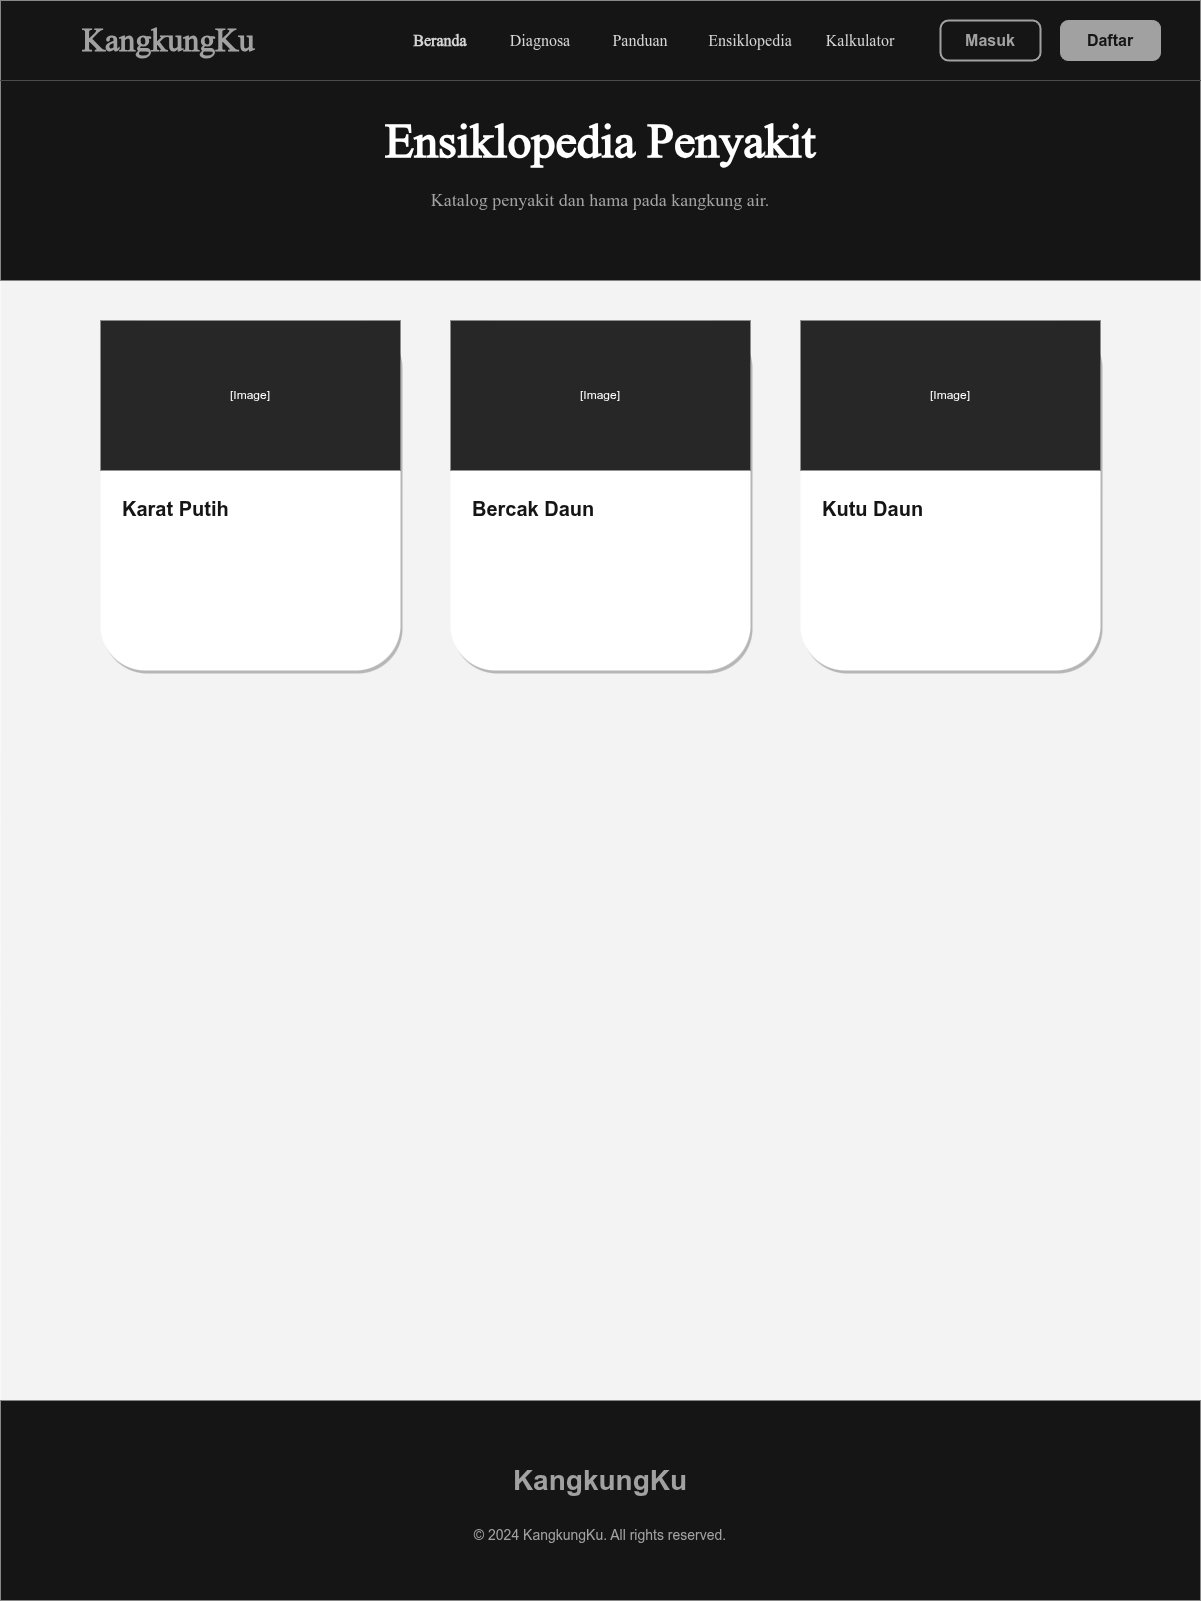

The diagram above was exported from draw.io. Its source (the exported page's mxGraphModel, read from the mxfile embedded in the PNG):
<mxGraphModel dx="1032" dy="797" grid="1" gridSize="10" guides="1" tooltips="1" connect="1" arrows="1" fold="1" page="1" pageScale="1" pageWidth="1200" pageHeight="1600" math="0" shadow="0">
  <root>
    <mxCell id="0" />
    <mxCell id="1" parent="0" />
    <mxCell id="bg" value="" style="rounded=0;whiteSpace=wrap;html=1;fillColor=#F3F3F3;strokeColor=none;" parent="1" vertex="1">
      <mxGeometry width="1200" height="1600" as="geometry" />
    </mxCell>
    <mxCell id="nav_bg" value="" style="rounded=0;whiteSpace=wrap;html=1;fillColor=#151515;strokeColor=none;" parent="1" vertex="1">
      <mxGeometry width="1200" height="80" as="geometry" />
    </mxCell>
    <mxCell id="logo" value="KangkungKu" style="text;html=1;strokeColor=none;fillColor=none;align=left;verticalAlign=middle;whiteSpace=wrap;rounded=0;fontColor=#A1A1A1;fontSize=32;fontStyle=1;fontFamily=Space Grotesk;" parent="1" vertex="1">
      <mxGeometry x="80" y="20" width="200" height="40" as="geometry" />
    </mxCell>
    <mxCell id="nav_item1" value="Beranda" style="text;html=1;strokeColor=none;fillColor=none;align=center;verticalAlign=middle;whiteSpace=wrap;rounded=0;fontColor=#D4D4D4;fontSize=16;fontFamily=Space Grotesk;fontStyle=1;" parent="1" vertex="1">
      <mxGeometry x="400" y="25" width="80" height="30" as="geometry" />
    </mxCell>
    <mxCell id="nav_item2" value="Diagnosa" style="text;html=1;strokeColor=none;fillColor=none;align=center;verticalAlign=middle;whiteSpace=wrap;rounded=0;fontColor=#D4D4D4;fontSize=16;fontFamily=Space Grotesk;" parent="1" vertex="1">
      <mxGeometry x="500" y="25" width="80" height="30" as="geometry" />
    </mxCell>
    <mxCell id="nav_item3" value="Panduan" style="text;html=1;strokeColor=none;fillColor=none;align=center;verticalAlign=middle;whiteSpace=wrap;rounded=0;fontColor=#D4D4D4;fontSize=16;fontFamily=Space Grotesk;" parent="1" vertex="1">
      <mxGeometry x="600" y="25" width="80" height="30" as="geometry" />
    </mxCell>
    <mxCell id="nav_item4" value="Ensiklopedia" style="text;html=1;strokeColor=none;fillColor=none;align=center;verticalAlign=middle;whiteSpace=wrap;rounded=0;fontColor=#D4D4D4;fontSize=16;fontFamily=Space Grotesk;" parent="1" vertex="1">
      <mxGeometry x="700" y="25" width="100" height="30" as="geometry" />
    </mxCell>
    <mxCell id="nav_item5" value="Kalkulator" style="text;html=1;strokeColor=none;fillColor=none;align=center;verticalAlign=middle;whiteSpace=wrap;rounded=0;fontColor=#D4D4D4;fontSize=16;fontFamily=Space Grotesk;" parent="1" vertex="1">
      <mxGeometry x="820" y="25" width="80" height="30" as="geometry" />
    </mxCell>
    <mxCell id="btn_login" value="Masuk" style="rounded=1;whiteSpace=wrap;html=1;fillColor=none;strokeColor=#A1A1A1;strokeWidth=2;fontColor=#A1A1A1;fontStyle=1;fontSize=16;arcSize=20;" parent="1" vertex="1">
      <mxGeometry x="940" y="20" width="100" height="40" as="geometry" />
    </mxCell>
    <mxCell id="btn_register" value="Daftar" style="rounded=1;whiteSpace=wrap;html=1;fillColor=#A1A1A1;strokeColor=#A1A1A1;fontColor=#151515;fontStyle=1;fontSize=16;arcSize=20;" parent="1" vertex="1">
      <mxGeometry x="1060" y="20" width="100" height="40" as="geometry" />
    </mxCell>
    <mxCell id="hero_bg" value="" style="rounded=0;whiteSpace=wrap;html=1;fillColor=#151515;strokeColor=none;" parent="1" vertex="1">
      <mxGeometry y="80" width="1200" height="200" as="geometry" />
    </mxCell>
    <mxCell id="hero_title" value="Ensiklopedia Penyakit" style="text;html=1;strokeColor=none;fillColor=none;align=center;verticalAlign=middle;whiteSpace=wrap;rounded=0;fontColor=#FFFFFF;fontSize=48;fontStyle=1;fontFamily=Space Grotesk;" parent="1" vertex="1">
      <mxGeometry x="100" y="100" width="1000" height="80" as="geometry" />
    </mxCell>
    <mxCell id="hero_sub" value="Katalog penyakit dan hama pada kangkung air." style="text;html=1;strokeColor=none;fillColor=none;align=center;verticalAlign=middle;whiteSpace=wrap;rounded=0;fontColor=#A2A2A2;fontSize=18;fontFamily=Space Grotesk;" parent="1" vertex="1">
      <mxGeometry x="200" y="180" width="800" height="40" as="geometry" />
    </mxCell>
    <mxCell id="enc_card1" value="" style="rounded=1;whiteSpace=wrap;html=1;fillColor=#FFFFFF;strokeColor=none;shadow=1;" parent="1" vertex="1">
      <mxGeometry x="100" y="320" width="300" height="350" as="geometry" />
    </mxCell>
    <mxCell id="enc_img1" value="[Image]" style="rounded=0;whiteSpace=wrap;html=1;fillColor=#272727;strokeColor=none;fontColor=#FFFFFF;" parent="1" vertex="1">
      <mxGeometry x="100" y="320" width="300" height="150" as="geometry" />
    </mxCell>
    <mxCell id="enc_title1" value="Karat Putih" style="text;html=1;strokeColor=none;fillColor=none;align=left;verticalAlign=top;whiteSpace=wrap;rounded=0;fontColor=#151515;fontSize=20;fontStyle=1;" parent="1" vertex="1">
      <mxGeometry x="120" y="490" width="260" height="30" as="geometry" />
    </mxCell>
    <mxCell id="enc_card2" value="" style="rounded=1;whiteSpace=wrap;html=1;fillColor=#FFFFFF;strokeColor=none;shadow=1;" parent="1" vertex="1">
      <mxGeometry x="450" y="320" width="300" height="350" as="geometry" />
    </mxCell>
    <mxCell id="enc_img2" value="[Image]" style="rounded=0;whiteSpace=wrap;html=1;fillColor=#272727;strokeColor=none;fontColor=#FFFFFF;" parent="1" vertex="1">
      <mxGeometry x="450" y="320" width="300" height="150" as="geometry" />
    </mxCell>
    <mxCell id="enc_title2" value="Bercak Daun" style="text;html=1;strokeColor=none;fillColor=none;align=left;verticalAlign=top;whiteSpace=wrap;rounded=0;fontColor=#151515;fontSize=20;fontStyle=1;" parent="1" vertex="1">
      <mxGeometry x="470" y="490" width="260" height="30" as="geometry" />
    </mxCell>
    <mxCell id="enc_card3" value="" style="rounded=1;whiteSpace=wrap;html=1;fillColor=#FFFFFF;strokeColor=none;shadow=1;" parent="1" vertex="1">
      <mxGeometry x="800" y="320" width="300" height="350" as="geometry" />
    </mxCell>
    <mxCell id="enc_img3" value="[Image]" style="rounded=0;whiteSpace=wrap;html=1;fillColor=#272727;strokeColor=none;fontColor=#FFFFFF;" parent="1" vertex="1">
      <mxGeometry x="800" y="320" width="300" height="150" as="geometry" />
    </mxCell>
    <mxCell id="enc_title3" value="Kutu Daun" style="text;html=1;strokeColor=none;fillColor=none;align=left;verticalAlign=top;whiteSpace=wrap;rounded=0;fontColor=#151515;fontSize=20;fontStyle=1;" parent="1" vertex="1">
      <mxGeometry x="820" y="490" width="260" height="30" as="geometry" />
    </mxCell>
    <mxCell id="footer_bg" value="" style="rounded=0;whiteSpace=wrap;html=1;fillColor=#151515;strokeColor=none;" parent="1" vertex="1">
      <mxGeometry y="1400" width="1200" height="200" as="geometry" />
    </mxCell>
    <mxCell id="footer_logo" value="KangkungKu" style="text;html=1;strokeColor=none;fillColor=none;align=center;verticalAlign=middle;whiteSpace=wrap;rounded=0;fontColor=#A1A1A1;fontSize=28;fontStyle=1;" parent="1" vertex="1">
      <mxGeometry x="500" y="1460" width="200" height="40" as="geometry" />
    </mxCell>
    <mxCell id="footer_copy" value="© 2024 KangkungKu. All rights reserved." style="text;html=1;strokeColor=none;fillColor=none;align=center;verticalAlign=middle;whiteSpace=wrap;rounded=0;fontColor=#A2A2A2;fontSize=14;" parent="1" vertex="1">
      <mxGeometry x="450" y="1520" width="300" height="30" as="geometry" />
    </mxCell>
  </root>
</mxGraphModel>